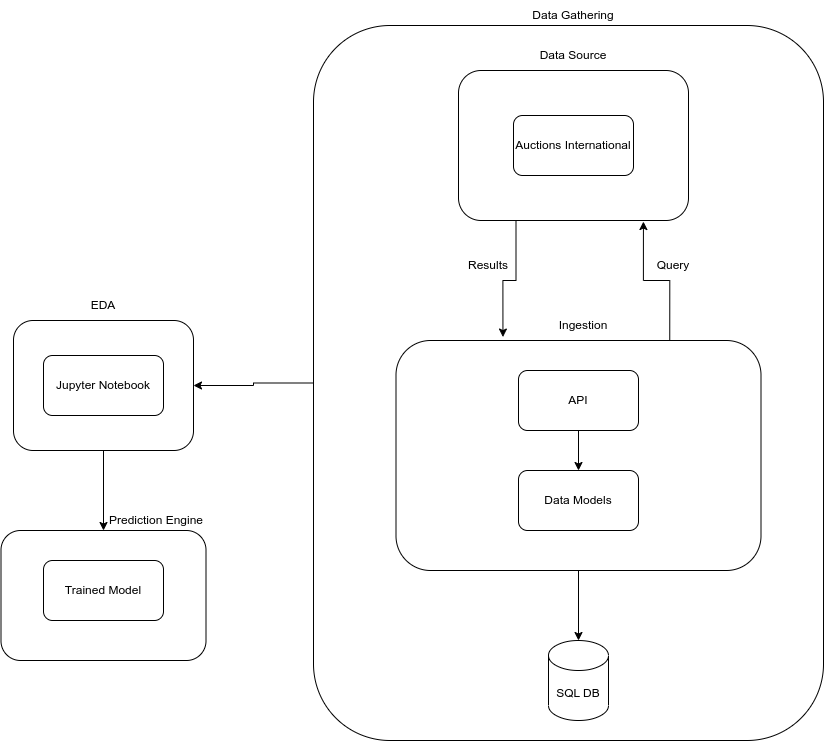

The diagram above was exported from draw.io. Its source (the exported page's mxGraphModel, read from the mxfile embedded in the PNG):
<mxGraphModel dx="2210" dy="773" grid="1" gridSize="10" guides="1" tooltips="1" connect="1" arrows="1" fold="1" page="1" pageScale="1" pageWidth="850" pageHeight="1100" math="0" shadow="0">
  <root>
    <mxCell id="0" />
    <mxCell id="1" parent="0" />
    <mxCell id="fnLKh08SWAVpxPfSXIKy-43" style="edgeStyle=orthogonalEdgeStyle;rounded=0;orthogonalLoop=1;jettySize=auto;html=1;" edge="1" parent="1" source="fnLKh08SWAVpxPfSXIKy-25" target="fnLKh08SWAVpxPfSXIKy-39">
      <mxGeometry relative="1" as="geometry" />
    </mxCell>
    <mxCell id="fnLKh08SWAVpxPfSXIKy-25" value="" style="rounded=1;whiteSpace=wrap;html=1;" vertex="1" parent="1">
      <mxGeometry x="-30" y="350" width="180" height="130" as="geometry" />
    </mxCell>
    <mxCell id="fnLKh08SWAVpxPfSXIKy-35" style="edgeStyle=orthogonalEdgeStyle;rounded=0;orthogonalLoop=1;jettySize=auto;html=1;entryX=1;entryY=0.5;entryDx=0;entryDy=0;" edge="1" parent="1" source="fnLKh08SWAVpxPfSXIKy-20" target="fnLKh08SWAVpxPfSXIKy-25">
      <mxGeometry relative="1" as="geometry" />
    </mxCell>
    <mxCell id="fnLKh08SWAVpxPfSXIKy-20" value="" style="rounded=1;whiteSpace=wrap;html=1;" vertex="1" parent="1">
      <mxGeometry x="270" y="55" width="510" height="715" as="geometry" />
    </mxCell>
    <mxCell id="fnLKh08SWAVpxPfSXIKy-13" style="edgeStyle=orthogonalEdgeStyle;rounded=0;orthogonalLoop=1;jettySize=auto;html=1;exitX=0.75;exitY=0;exitDx=0;exitDy=0;entryX=0.804;entryY=1.007;entryDx=0;entryDy=0;entryPerimeter=0;" edge="1" parent="1" source="fnLKh08SWAVpxPfSXIKy-9" target="fnLKh08SWAVpxPfSXIKy-5">
      <mxGeometry relative="1" as="geometry" />
    </mxCell>
    <mxCell id="fnLKh08SWAVpxPfSXIKy-18" style="edgeStyle=orthogonalEdgeStyle;rounded=0;orthogonalLoop=1;jettySize=auto;html=1;entryX=0.5;entryY=0;entryDx=0;entryDy=0;entryPerimeter=0;" edge="1" parent="1" source="fnLKh08SWAVpxPfSXIKy-9" target="fnLKh08SWAVpxPfSXIKy-17">
      <mxGeometry relative="1" as="geometry" />
    </mxCell>
    <mxCell id="fnLKh08SWAVpxPfSXIKy-9" value="" style="rounded=1;whiteSpace=wrap;html=1;" vertex="1" parent="1">
      <mxGeometry x="352.5" y="370" width="365" height="230" as="geometry" />
    </mxCell>
    <mxCell id="fnLKh08SWAVpxPfSXIKy-14" style="edgeStyle=orthogonalEdgeStyle;rounded=0;orthogonalLoop=1;jettySize=auto;html=1;exitX=0.25;exitY=1;exitDx=0;exitDy=0;entryX=0.293;entryY=-0.015;entryDx=0;entryDy=0;entryPerimeter=0;" edge="1" parent="1" source="fnLKh08SWAVpxPfSXIKy-5" target="fnLKh08SWAVpxPfSXIKy-9">
      <mxGeometry relative="1" as="geometry" />
    </mxCell>
    <mxCell id="fnLKh08SWAVpxPfSXIKy-5" value="" style="rounded=1;whiteSpace=wrap;html=1;" vertex="1" parent="1">
      <mxGeometry x="415" y="100" width="230" height="150" as="geometry" />
    </mxCell>
    <mxCell id="fnLKh08SWAVpxPfSXIKy-3" value="Auctions International" style="rounded=1;whiteSpace=wrap;html=1;" vertex="1" parent="1">
      <mxGeometry x="470" y="145" width="120" height="60" as="geometry" />
    </mxCell>
    <mxCell id="fnLKh08SWAVpxPfSXIKy-6" value="Data Source" style="text;html=1;strokeColor=none;fillColor=none;align=center;verticalAlign=middle;whiteSpace=wrap;rounded=0;" vertex="1" parent="1">
      <mxGeometry x="490" y="70" width="80" height="30" as="geometry" />
    </mxCell>
    <mxCell id="fnLKh08SWAVpxPfSXIKy-11" style="edgeStyle=orthogonalEdgeStyle;rounded=0;orthogonalLoop=1;jettySize=auto;html=1;entryX=0.5;entryY=0;entryDx=0;entryDy=0;" edge="1" parent="1" source="fnLKh08SWAVpxPfSXIKy-7" target="fnLKh08SWAVpxPfSXIKy-8">
      <mxGeometry relative="1" as="geometry" />
    </mxCell>
    <mxCell id="fnLKh08SWAVpxPfSXIKy-7" value="API" style="rounded=1;whiteSpace=wrap;html=1;" vertex="1" parent="1">
      <mxGeometry x="475" y="400" width="120" height="60" as="geometry" />
    </mxCell>
    <mxCell id="fnLKh08SWAVpxPfSXIKy-8" value="Data Models" style="rounded=1;whiteSpace=wrap;html=1;" vertex="1" parent="1">
      <mxGeometry x="475" y="500" width="120" height="60" as="geometry" />
    </mxCell>
    <mxCell id="fnLKh08SWAVpxPfSXIKy-10" value="Ingestion" style="text;html=1;strokeColor=none;fillColor=none;align=center;verticalAlign=middle;whiteSpace=wrap;rounded=0;" vertex="1" parent="1">
      <mxGeometry x="510" y="340" width="60" height="30" as="geometry" />
    </mxCell>
    <mxCell id="fnLKh08SWAVpxPfSXIKy-15" value="Query" style="text;html=1;strokeColor=none;fillColor=none;align=center;verticalAlign=middle;whiteSpace=wrap;rounded=0;" vertex="1" parent="1">
      <mxGeometry x="600" y="280" width="60" height="30" as="geometry" />
    </mxCell>
    <mxCell id="fnLKh08SWAVpxPfSXIKy-16" value="Results" style="text;html=1;strokeColor=none;fillColor=none;align=center;verticalAlign=middle;whiteSpace=wrap;rounded=0;" vertex="1" parent="1">
      <mxGeometry x="415" y="280" width="60" height="30" as="geometry" />
    </mxCell>
    <mxCell id="fnLKh08SWAVpxPfSXIKy-17" value="SQL DB" style="shape=cylinder3;whiteSpace=wrap;html=1;boundedLbl=1;backgroundOutline=1;size=15;" vertex="1" parent="1">
      <mxGeometry x="505" y="670" width="60" height="80" as="geometry" />
    </mxCell>
    <mxCell id="fnLKh08SWAVpxPfSXIKy-21" value="Data Gathering" style="text;html=1;strokeColor=none;fillColor=none;align=center;verticalAlign=middle;whiteSpace=wrap;rounded=0;" vertex="1" parent="1">
      <mxGeometry x="485" y="30" width="90" height="30" as="geometry" />
    </mxCell>
    <mxCell id="fnLKh08SWAVpxPfSXIKy-24" value="Jupyter Notebook" style="rounded=1;whiteSpace=wrap;html=1;" vertex="1" parent="1">
      <mxGeometry y="385" width="120" height="60" as="geometry" />
    </mxCell>
    <mxCell id="fnLKh08SWAVpxPfSXIKy-26" value="EDA" style="text;html=1;strokeColor=none;fillColor=none;align=center;verticalAlign=middle;whiteSpace=wrap;rounded=0;" vertex="1" parent="1">
      <mxGeometry x="15" y="320" width="90" height="30" as="geometry" />
    </mxCell>
    <mxCell id="fnLKh08SWAVpxPfSXIKy-39" value="" style="rounded=1;whiteSpace=wrap;html=1;" vertex="1" parent="1">
      <mxGeometry x="-42.5" y="560" width="205" height="130" as="geometry" />
    </mxCell>
    <mxCell id="fnLKh08SWAVpxPfSXIKy-44" value="Prediction Engine" style="text;html=1;strokeColor=none;fillColor=none;align=center;verticalAlign=middle;whiteSpace=wrap;rounded=0;" vertex="1" parent="1">
      <mxGeometry x="62.5" y="535" width="100" height="30" as="geometry" />
    </mxCell>
    <mxCell id="fnLKh08SWAVpxPfSXIKy-45" value="Trained Model" style="rounded=1;whiteSpace=wrap;html=1;" vertex="1" parent="1">
      <mxGeometry y="590" width="120" height="60" as="geometry" />
    </mxCell>
  </root>
</mxGraphModel>